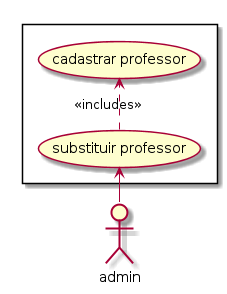

The diagram above was rendered by PlantUML. Its source (embedded in the PNG):
@startuml
left to right direction
skinparam packagestyle rectangle
actor admin
rectangle {
    admin -> (substituir professor)
    (substituir professor) .> (cadastrar professor): <<includes>>
}
@enduml